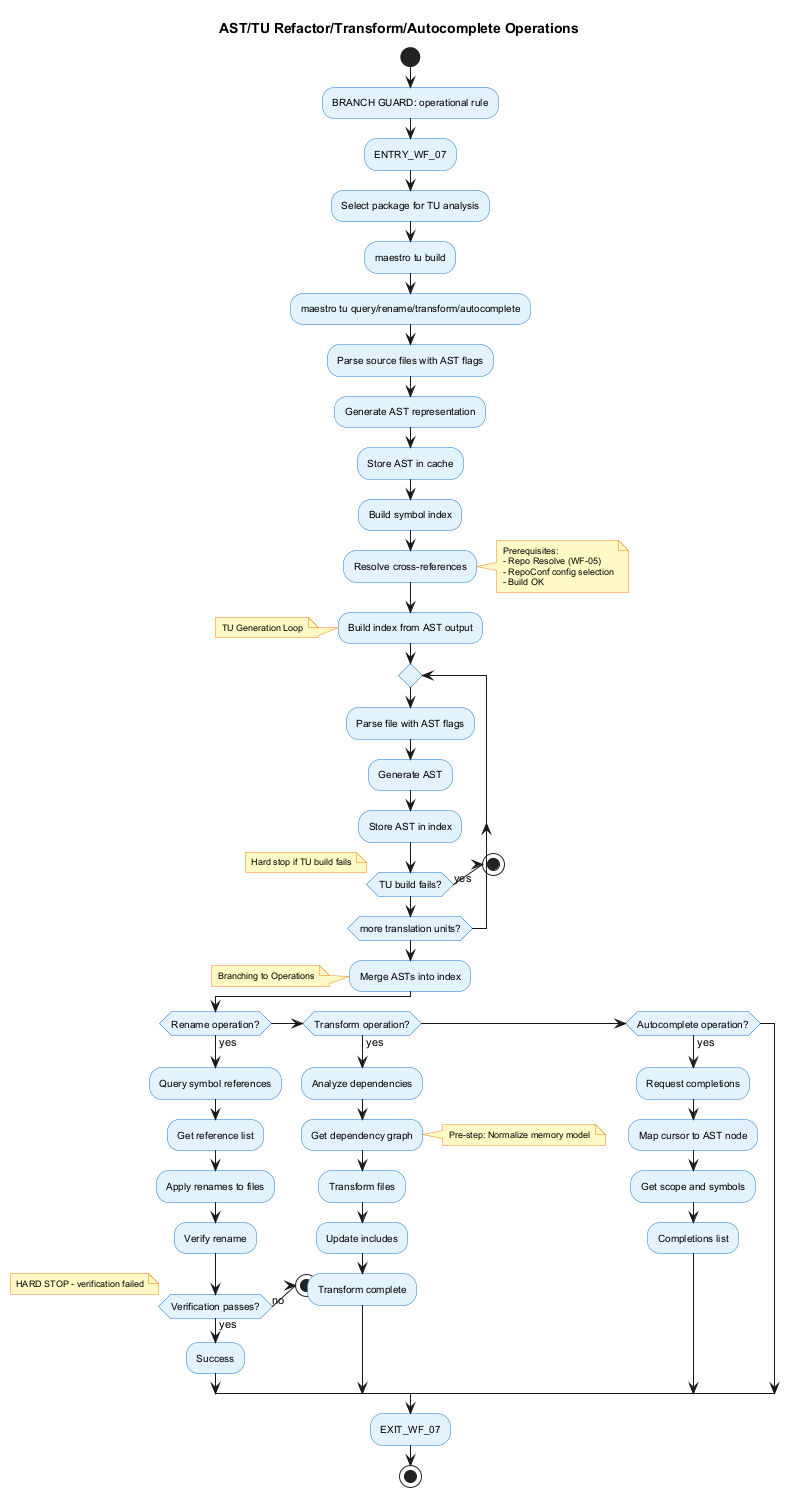

The diagram above was rendered by PlantUML. Its source (embedded in the PNG):
@startuml
!include _shared.puml

title AST/TU Refactor/Transform/Autocomplete Operations

start
BRANCH_GUARD("operational rule")
:ENTRY_WF_07;

:Select package for TU analysis;
:maestro tu build;
:maestro tu query/rename/transform/autocomplete;

:Parse source files with AST flags;
:Generate AST representation;

:Store AST in cache;
:Build symbol index;
:Resolve cross-references;

note right
  Prerequisites:
  - Repo Resolve (WF-05)
  - RepoConf config selection
  - Build OK
end note

:Build index from AST output;

note left: TU Generation Loop
repeat
  :Parse file with AST flags;
  :Generate AST;
  :Store AST in index;
  if (TU build fails?) then (yes)
    note right: Hard stop if TU build fails
    stop
  endif
repeat while (more translation units?)

:Merge ASTs into index;

note left: Branching to Operations
if (Rename operation?) then (yes)
  :Query symbol references;
  :Get reference list;
  :Apply renames to files;
  :Verify rename;
  if (Verification passes?) then (yes)
    :Success;
  else (no)
    note right: HARD STOP - verification failed
    stop
  endif
elseif (Transform operation?) then (yes)
  :Analyze dependencies;
  :Get dependency graph;
  note right: Pre-step: Normalize memory model
  :Transform files;
  :Update includes;
  :Transform complete;
elseif (Autocomplete operation?) then (yes)
  :Request completions;
  :Map cursor to AST node;
  :Get scope and symbols;
  :Completions list;
endif

note right
  All operations have hard stops
  for TU build failures,
  symbol ambiguities,
  and verification failures
end note

:EXIT_WF_07;
stop

@enduml